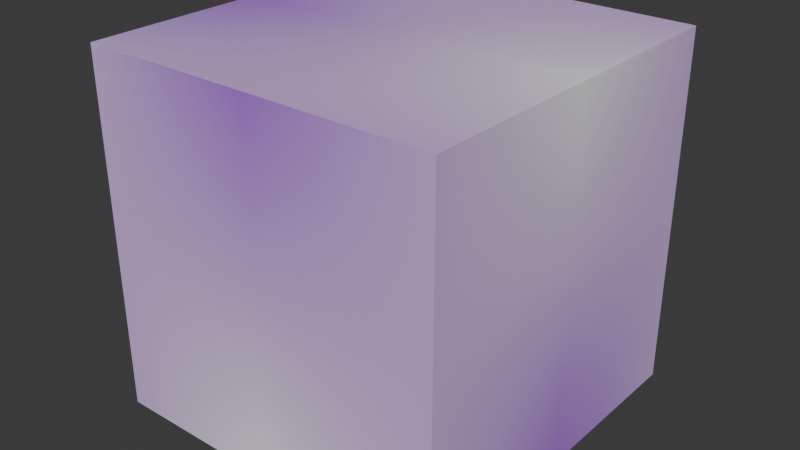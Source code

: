 # Source: textured-test.blend  (saved by Blender 4.5.90; exported with 4.5.12 LTS)
import bpy
from mathutils import Matrix  # noqa: F401  (used for matrix-valued properties, if any)

bpy.ops.wm.read_factory_settings(use_empty=True)
scene = bpy.context.scene
scene.name = 'Scene'

# ---- collections
col_collection = bpy.data.collections.new('Collection'); scene.collection.children.link(col_collection)

# ---- images (referenced by path relative to the original .blend; pixels are not part of the script)
import os
ASSET_DIR = os.environ.get("B2B_ASSET_DIR", "")  # directory of the original .blend (textures are referenced by path, not embedded)
HERE = os.path.dirname(os.path.abspath(__file__))  # packed textures are extracted next to this script under _unpacked/

def load_image(name, relpath, width, height, colorspace="sRGB"):
    """Load a texture the original file referenced (path relative to the .blend, or extracted next to this script)."""
    p = next((c for c in (os.path.join(HERE, relpath), os.path.join(ASSET_DIR, relpath)) if relpath and os.path.exists(c)), "")
    if p:
        img = bpy.data.images.load(p, check_existing=True)
        img.name = name
    else:  # same state as the original file: an image datablock whose file is absent (Cycles renders it pink)
        img = bpy.data.images.new(name, width, height)
        img.source = "FILE"
        img.filepath = "//" + (relpath or name)
    img.colorspace_settings.name = colorspace
    return img
img_embedded_checker = load_image('Embedded checker', '_unpacked/Embedded_checker.e2ab1e4e.png', 4, 4, 'sRGB')

# ---- materials (node trees are filled in below, after node groups)
mat_packed_checker = bpy.data.materials.new('Packed Checker')

# ---- material node trees
mat_packed_checker.use_nodes = True; mat_packed_checker.node_tree.nodes.clear()
_N = mat_packed_checker.node_tree.nodes; _L = mat_packed_checker.node_tree.links
n0 = _N.new('ShaderNodeBsdfPrincipled'); n0.name = 'Principled BSDF'; n0.location = (-200, 100)
n0.inputs[2].default_value = 0.4
n1 = _N.new('ShaderNodeOutputMaterial'); n1.name = 'Material Output'; n1.location = (200, 100)
n2 = _N.new('ShaderNodeTexImage'); n2.name = 'Image Texture'; n2.location = (0, 0)
n2.image = img_embedded_checker
_L.new(n0.outputs[0], n1.inputs[0])
_L.new(n2.outputs[0], n0.inputs[0])
n1.is_active_output = True

# ---- world
world_world = bpy.data.worlds.new('World'); scene.world = world_world
world_world.use_nodes = True; world_world.node_tree.nodes.clear()
_N = world_world.node_tree.nodes; _L = world_world.node_tree.links
n0 = _N.new('ShaderNodeOutputWorld'); n0.name = 'World Output'; n0.location = (200, 100)
n1 = _N.new('ShaderNodeBackground'); n1.name = 'Background'; n1.location = (-200, 100)
n1.inputs[0].default_value = (0.05088, 0.05088, 0.05088, 1.0)
_L.new(n1.outputs[0], n0.inputs[0])
n0.is_active_output = True
world_world.color = (0.05088, 0.05088, 0.05088)
world_world.sun_shadow_jitter_overblur = 0.0

# ---- meshes
me_cube_001 = bpy.data.meshes.new('Cube.001')
me_cube_001.from_pydata([(-1.0, -1.0, -1.0), (-1.0, -1.0, 1.0), (-1.0, 1.0, -1.0), (-1.0, 1.0, 1.0), (1.0, -1.0, -1.0), (1.0, -1.0, 1.0), (1.0, 1.0, -1.0), (1.0, 1.0, 1.0)], [], [(0, 1, 3, 2), (2, 3, 7, 6), (6, 7, 5, 4), (4, 5, 1, 0), (2, 6, 4, 0), (7, 3, 1, 5)])
_uv = me_cube_001.uv_layers.new(name='UVMap')
_uv.uv.foreach_set('vector', [0.375, 0.0, 0.625, 0.0, 0.625, 0.25, 0.375, 0.25, 0.375, 0.25, 0.625, 0.25, 0.625, 0.5, 0.375, 0.5, 0.375, 0.5, 0.625, 0.5, 0.625, 0.75, 0.375, 0.75, 0.375, 0.75, 0.625, 0.75, 0.625, 1.0, 0.375, 1.0, 0.125, 0.5, 0.375, 0.5, 0.375, 0.75, 0.125, 0.75, 0.625, 0.5, 0.875, 0.5, 0.875, 0.75, 0.625, 0.75])
me_cube_001.materials.append(mat_packed_checker)
me_cube_001.update()

# ---- objects
ob_textured_cube = bpy.data.objects.new('Textured Cube', me_cube_001)

# ---- transforms, parenting, visibility, modifiers, constraints
ob_textured_cube.location = (0.0, 0.0, 1.0)

# ---- collection membership
col_collection.objects.link(ob_textured_cube)

# ---- scene / render settings (as saved in the file)
scene.frame_start = 1; scene.frame_end = 250; scene.frame_set(1)
scene.render.engine = 'BLENDER_EEVEE_NEXT'
bpy.context.view_layer.update()

# ---- added for rendering (the .blend has no active camera and no usable light): camera, sun
cam_auto = bpy.data.cameras.new('AutoCamera')
cam_auto.lens = 50.0
cam_auto.sensor_width = 36.0
cam_auto.clip_end = 1000.0
ob_auto_camera = bpy.data.objects.new('AutoCamera', cam_auto)
scene.collection.objects.link(ob_auto_camera)
ob_auto_camera.location = (3.20507, -3.84609, 3.56406)
ob_auto_camera.rotation_euler = (1.09748, -7.21219e-08, 0.694738)
scene.camera = ob_auto_camera
light_auto_sun = bpy.data.lights.new('AutoSun', 'SUN')
light_auto_sun.energy = 3.0
light_auto_sun.angle = 0.0523599
ob_auto_sun = bpy.data.objects.new('AutoSun', light_auto_sun)
scene.collection.objects.link(ob_auto_sun)
ob_auto_sun.rotation_euler = (0.872665, 0.174533, 0.523599)
bpy.context.view_layer.update()
